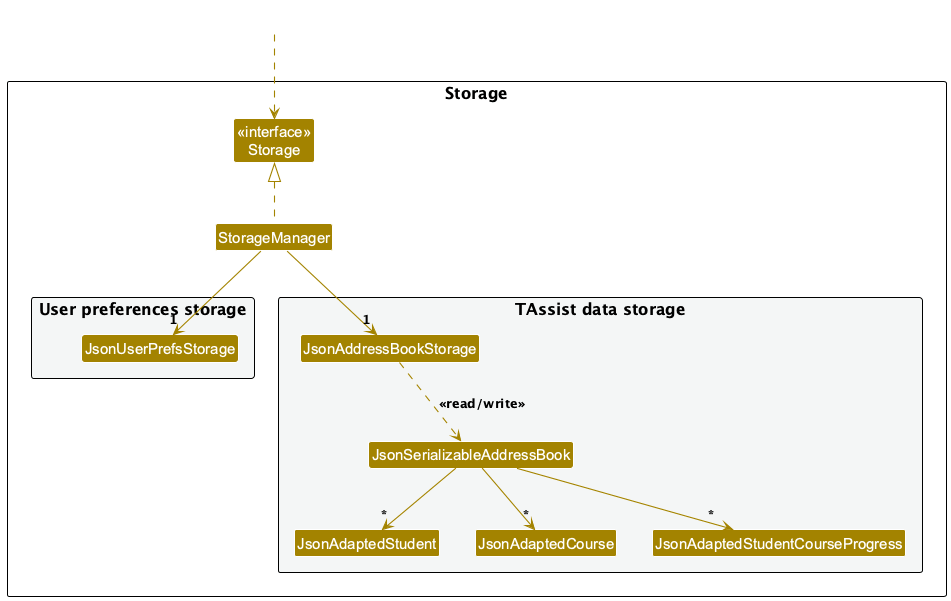

The diagram above was rendered by PlantUML. Its source (embedded in the PNG):
@startuml
!include style.puml
skinparam arrowThickness 1.1
skinparam arrowColor STORAGE_COLOR
skinparam classBackgroundColor STORAGE_COLOR

package Storage as StoragePackage {

Class "<<interface>>\nStorage" as Storage
Class StorageManager

package "User preferences storage" #F4F6F6 {
Class JsonUserPrefsStorage
}

package "TAssist data storage" #F4F6F6 {
Class JsonAddressBookStorage
Class JsonSerializableAddressBook
Class JsonAdaptedStudent
Class JsonAdaptedCourse
Class JsonAdaptedStudentCourseProgress
}
}

Class HiddenOutside #FFFFFF
HiddenOutside ..> Storage

StorageManager .up.|> Storage
StorageManager -down-> "1" JsonUserPrefsStorage
StorageManager -down-> "1" JsonAddressBookStorage

JsonAddressBookStorage ..> JsonSerializableAddressBook : <<read/write>>
JsonSerializableAddressBook --> "*" JsonAdaptedStudent
JsonSerializableAddressBook --> "*" JsonAdaptedCourse
JsonSerializableAddressBook --> "*" JsonAdaptedStudentCourseProgress

JsonAdaptedStudent -[hidden]right- JsonAdaptedCourse
JsonAdaptedCourse -[hidden]right- JsonAdaptedStudentCourseProgress
@enduml